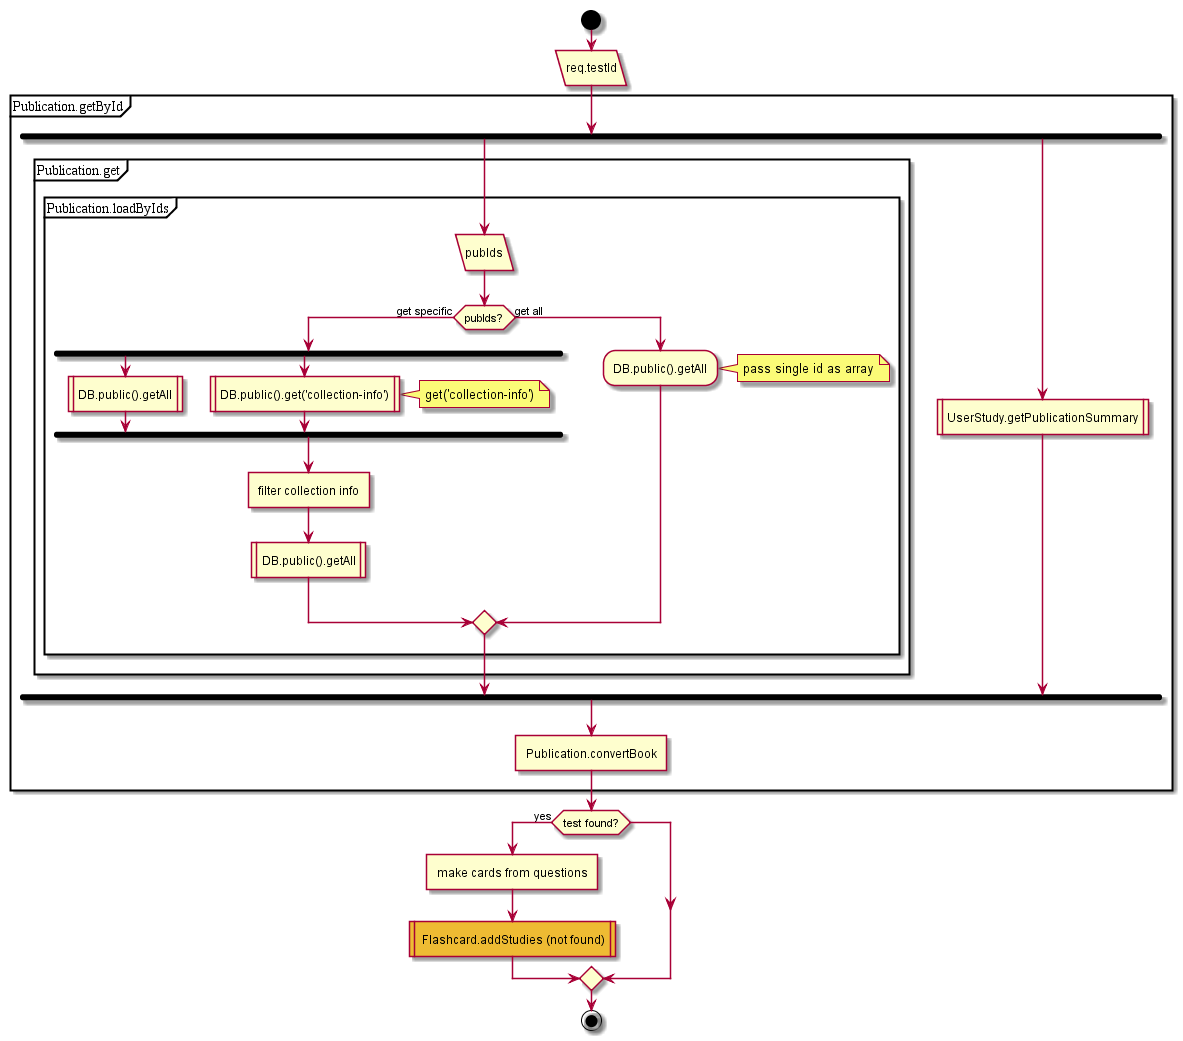

The diagram above was rendered by PlantUML. Its source (embedded in the PNG):
@startuml
start
:req.testId/
partition Publication.getById {
fork
partition Publication.get {
partition Publication.loadByIds {
:pubIds/
if(pubIds?) then (get specific)
fork
:DB.public().getAll|
fork again
:DB.public().get('collection-info')|
note right: get('collection-info')
endfork;
:filter collection info]
:DB.public().getAll|
else (get all)
:DB.public().getAll;
endif;
}
note right: pass single id as array
}
fork again
:UserStudy.getPublicationSummary|
endfork;
:Publication.convertBook]
}
if (test found?) then (yes)
:make cards from questions]
#eebb33: Flashcard.addStudies (not found)|
endif

end;
@enduml